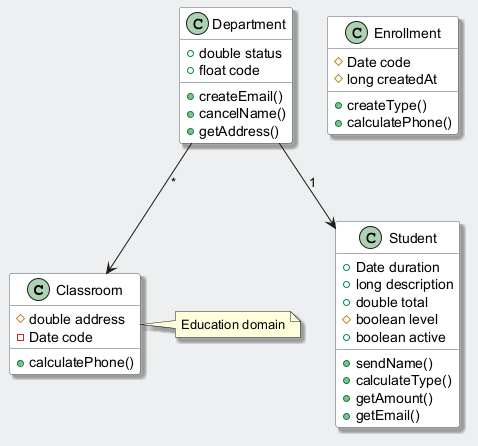

The diagram above was rendered by PlantUML. Its source (embedded in the PNG):
@startuml
skinparam backgroundColor #ECEFF1
skinparam classBackgroundColor #FFFFFF
skinparam classBorderColor #455A64
skinparam shadowing true
class Classroom {
  #double address
  -Date code
  +calculatePhone()
}
class Department {
  +double status
  +float code
  +createEmail()
  +cancelName()
  +getAddress()
}
class Enrollment {
  #Date code
  #long createdAt
  +createType()
  +calculatePhone()
}
class Student {
  +Date duration
  +long description
  +double total
  #boolean level
  +boolean active
  +sendName()
  +calculateType()
  +getAmount()
  +getEmail()
}
Department --> Student : "1"
Department --> Classroom : "*"
note right of Classroom : Education domain
@enduml